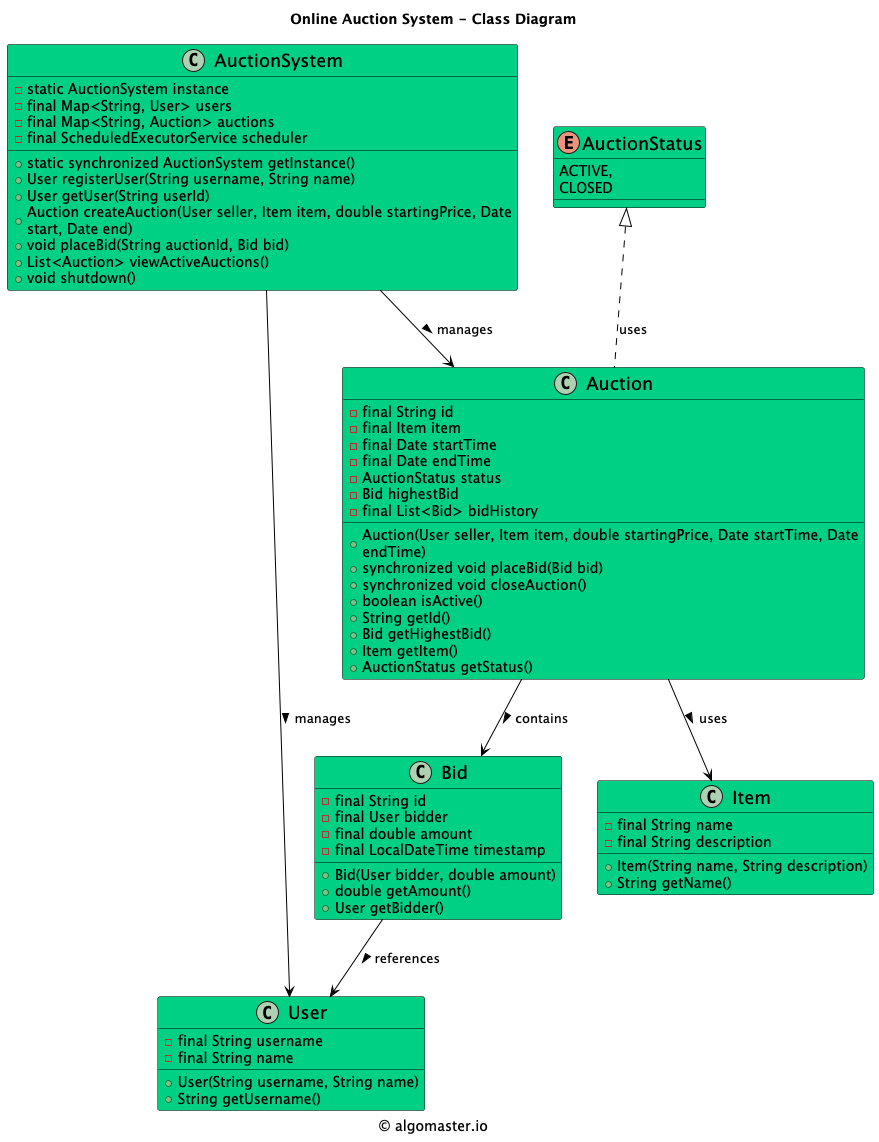

The diagram above was rendered by PlantUML. Its source (embedded in the PNG):
@startuml

title Online Auction System - Class Diagram

caption © algomaster.io

skinparam backgroundColor white
skinparam wrapWidth 500

skinparam class {
  BackgroundColor #00D084
  BorderColor black
  ArrowColor black
  FontSize 18
}

class AuctionSystem {
    - static AuctionSystem instance
    - final Map<String, User> users
    - final Map<String, Auction> auctions
    - final ScheduledExecutorService scheduler
    + static synchronized AuctionSystem getInstance()
    + User registerUser(String username, String name)
    + User getUser(String userId)
    + Auction createAuction(User seller, Item item, double startingPrice, Date start, Date end)
    + void placeBid(String auctionId, Bid bid)
    + List<Auction> viewActiveAuctions()
    + void shutdown()
}

class Bid {
    - final String id
    - final User bidder
    - final double amount
    - final LocalDateTime timestamp
    + Bid(User bidder, double amount)
    + double getAmount()
    + User getBidder()
}

class User {
    - final String username
    - final String name
    + User(String username, String name)
    + String getUsername()
}

class Auction {
    - final String id
    - final Item item
    - final Date startTime
    - final Date endTime
    - AuctionStatus status
    - Bid highestBid
    - final List<Bid> bidHistory
    + Auction(User seller, Item item, double startingPrice, Date startTime, Date endTime)
    + synchronized void placeBid(Bid bid)
    + synchronized void closeAuction()
    + boolean isActive()
    + String getId()
    + Bid getHighestBid()
    + Item getItem()
    + AuctionStatus getStatus()
}

class Item {
    - final String name
    - final String description
    + Item(String name, String description)
    + String getName()
}

enum AuctionStatus {
    ACTIVE,
    CLOSED
}

AuctionSystem --> User: manages >
AuctionSystem --> Auction: manages >
Auction --> Item: uses >
Auction --> Bid: contains >
Bid --> User: references >
AuctionStatus <|.. Auction: uses

@enduml